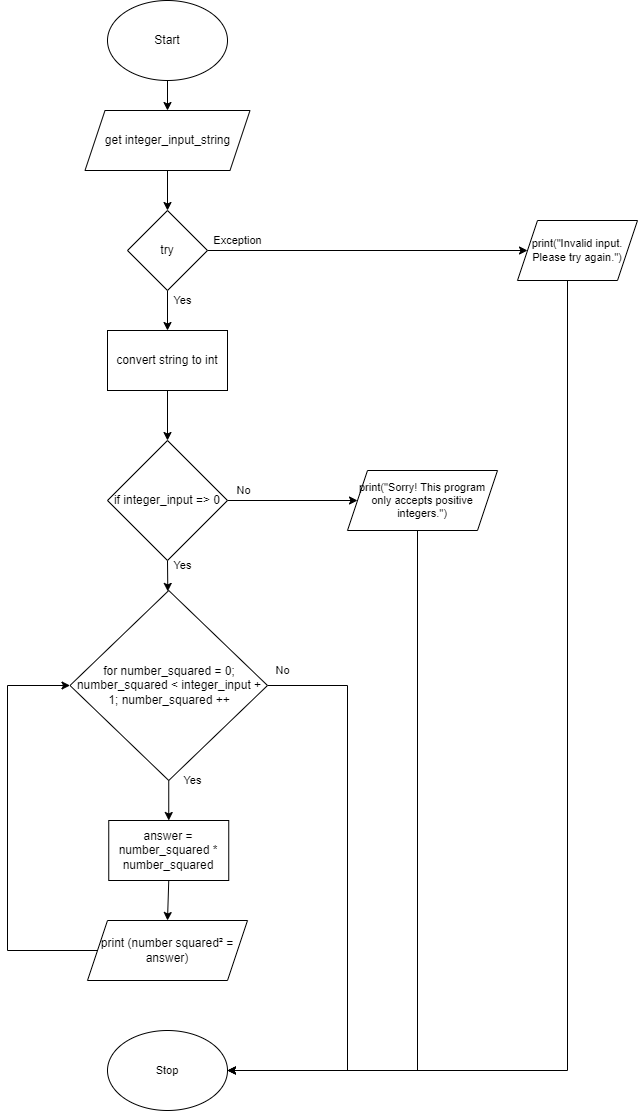

The diagram above was exported from draw.io. Its source (the exported page's mxGraphModel, read from the mxfile embedded in the PNG):
<mxGraphModel dx="690" dy="535" grid="1" gridSize="10" guides="1" tooltips="1" connect="1" arrows="1" fold="1" page="1" pageScale="1" pageWidth="827" pageHeight="1169" math="0" shadow="0">
  <root>
    <mxCell id="0" />
    <mxCell id="1" parent="0" />
    <mxCell id="5" style="edgeStyle=none;html=1;exitX=0.5;exitY=1;exitDx=0;exitDy=0;" parent="1" source="2" target="3" edge="1">
      <mxGeometry relative="1" as="geometry" />
    </mxCell>
    <mxCell id="2" value="Start" style="ellipse;whiteSpace=wrap;html=1;" parent="1" vertex="1">
      <mxGeometry x="160" y="20" width="120" height="80" as="geometry" />
    </mxCell>
    <mxCell id="11" style="edgeStyle=none;html=1;exitX=0.5;exitY=1;exitDx=0;exitDy=0;entryX=0.5;entryY=0;entryDx=0;entryDy=0;" parent="1" source="3" edge="1">
      <mxGeometry relative="1" as="geometry">
        <mxPoint x="220" y="230" as="targetPoint" />
      </mxGeometry>
    </mxCell>
    <mxCell id="3" value="get integer_input_string" style="shape=parallelogram;perimeter=parallelogramPerimeter;whiteSpace=wrap;html=1;fixedSize=1;" parent="1" vertex="1">
      <mxGeometry x="137.5" y="130" width="165" height="60" as="geometry" />
    </mxCell>
    <mxCell id="18" style="edgeStyle=none;html=1;exitX=0.5;exitY=1;exitDx=0;exitDy=0;" edge="1" parent="1" source="16" target="17">
      <mxGeometry relative="1" as="geometry" />
    </mxCell>
    <mxCell id="34" style="edgeStyle=orthogonalEdgeStyle;shape=connector;rounded=0;html=1;exitX=1;exitY=0.5;exitDx=0;exitDy=0;labelBackgroundColor=default;fontFamily=Helvetica;fontSize=11;fontColor=default;endArrow=classic;strokeColor=default;" edge="1" parent="1" source="16" target="33">
      <mxGeometry relative="1" as="geometry" />
    </mxCell>
    <mxCell id="16" value="try" style="rhombus;whiteSpace=wrap;html=1;" vertex="1" parent="1">
      <mxGeometry x="180" y="230" width="80" height="80" as="geometry" />
    </mxCell>
    <mxCell id="20" style="edgeStyle=none;html=1;exitX=0.5;exitY=1;exitDx=0;exitDy=0;" edge="1" parent="1" source="17" target="19">
      <mxGeometry relative="1" as="geometry" />
    </mxCell>
    <mxCell id="17" value="convert string to int" style="rounded=0;whiteSpace=wrap;html=1;" vertex="1" parent="1">
      <mxGeometry x="160" y="350" width="120" height="60" as="geometry" />
    </mxCell>
    <mxCell id="22" style="edgeStyle=none;html=1;exitX=0.5;exitY=1;exitDx=0;exitDy=0;" edge="1" parent="1" source="19" target="21">
      <mxGeometry relative="1" as="geometry" />
    </mxCell>
    <mxCell id="31" style="edgeStyle=orthogonalEdgeStyle;shape=connector;rounded=0;html=1;exitX=1;exitY=0.5;exitDx=0;exitDy=0;labelBackgroundColor=default;fontFamily=Helvetica;fontSize=11;fontColor=default;endArrow=classic;strokeColor=default;" edge="1" parent="1" source="19" target="30">
      <mxGeometry relative="1" as="geometry" />
    </mxCell>
    <mxCell id="19" value="if integer_input =&amp;gt; 0" style="rhombus;whiteSpace=wrap;html=1;" vertex="1" parent="1">
      <mxGeometry x="160" y="460" width="120" height="120" as="geometry" />
    </mxCell>
    <mxCell id="24" style="edgeStyle=none;html=1;exitX=0.5;exitY=1;exitDx=0;exitDy=0;" edge="1" parent="1" source="21" target="23">
      <mxGeometry relative="1" as="geometry" />
    </mxCell>
    <mxCell id="29" style="edgeStyle=orthogonalEdgeStyle;shape=connector;rounded=0;html=1;entryX=1;entryY=0.5;entryDx=0;entryDy=0;labelBackgroundColor=default;fontFamily=Helvetica;fontSize=11;fontColor=default;endArrow=classic;strokeColor=default;" edge="1" parent="1" source="21" target="28">
      <mxGeometry relative="1" as="geometry">
        <Array as="points">
          <mxPoint x="400" y="705" />
          <mxPoint x="400" y="1090" />
        </Array>
      </mxGeometry>
    </mxCell>
    <mxCell id="21" value="for number_squared = 0; number_squared &amp;lt; integer_input + 1; number_squared ++" style="rhombus;whiteSpace=wrap;html=1;" vertex="1" parent="1">
      <mxGeometry x="122.5" y="610" width="197.5" height="190" as="geometry" />
    </mxCell>
    <mxCell id="26" style="edgeStyle=none;html=1;exitX=0.5;exitY=1;exitDx=0;exitDy=0;entryX=0.5;entryY=0;entryDx=0;entryDy=0;" edge="1" parent="1" source="23" target="25">
      <mxGeometry relative="1" as="geometry" />
    </mxCell>
    <mxCell id="23" value="answer = number_squared * number_squared" style="rounded=0;whiteSpace=wrap;html=1;" vertex="1" parent="1">
      <mxGeometry x="161.25" y="840" width="120" height="60" as="geometry" />
    </mxCell>
    <mxCell id="27" style="edgeStyle=orthogonalEdgeStyle;html=1;exitX=0;exitY=0.5;exitDx=0;exitDy=0;entryX=0;entryY=0.5;entryDx=0;entryDy=0;rounded=0;" edge="1" parent="1" source="25" target="21">
      <mxGeometry relative="1" as="geometry">
        <Array as="points">
          <mxPoint x="60" y="970" />
          <mxPoint x="60" y="705" />
        </Array>
      </mxGeometry>
    </mxCell>
    <mxCell id="25" value="print (number squared² = answer)" style="shape=parallelogram;perimeter=parallelogramPerimeter;whiteSpace=wrap;html=1;fixedSize=1;" vertex="1" parent="1">
      <mxGeometry x="140" y="940" width="160" height="60" as="geometry" />
    </mxCell>
    <mxCell id="28" value="Stop" style="ellipse;whiteSpace=wrap;html=1;fontFamily=Helvetica;fontSize=11;fontColor=default;" vertex="1" parent="1">
      <mxGeometry x="160" y="1050" width="120" height="80" as="geometry" />
    </mxCell>
    <mxCell id="32" style="edgeStyle=orthogonalEdgeStyle;shape=connector;rounded=0;html=1;labelBackgroundColor=default;fontFamily=Helvetica;fontSize=11;fontColor=default;endArrow=classic;strokeColor=default;entryX=1;entryY=0.5;entryDx=0;entryDy=0;" edge="1" parent="1" source="30" target="28">
      <mxGeometry relative="1" as="geometry">
        <mxPoint x="500" y="740" as="targetPoint" />
        <Array as="points">
          <mxPoint x="470" y="1090" />
        </Array>
      </mxGeometry>
    </mxCell>
    <mxCell id="30" value="print(&quot;Sorry! This program only accepts positive integers.&quot;)" style="shape=parallelogram;perimeter=parallelogramPerimeter;whiteSpace=wrap;html=1;fixedSize=1;fontFamily=Helvetica;fontSize=11;fontColor=default;" vertex="1" parent="1">
      <mxGeometry x="400" y="490" width="150" height="60" as="geometry" />
    </mxCell>
    <mxCell id="36" style="edgeStyle=orthogonalEdgeStyle;shape=connector;rounded=0;html=1;exitX=0.5;exitY=1;exitDx=0;exitDy=0;labelBackgroundColor=default;fontFamily=Helvetica;fontSize=11;fontColor=default;endArrow=classic;strokeColor=default;entryX=1;entryY=0.5;entryDx=0;entryDy=0;" edge="1" parent="1" source="33" target="28">
      <mxGeometry relative="1" as="geometry">
        <mxPoint x="510" y="960" as="targetPoint" />
        <Array as="points">
          <mxPoint x="620" y="300" />
          <mxPoint x="620" y="1090" />
        </Array>
      </mxGeometry>
    </mxCell>
    <mxCell id="33" value="print(&quot;Invalid input. Please try again.&quot;)" style="shape=parallelogram;perimeter=parallelogramPerimeter;whiteSpace=wrap;html=1;fixedSize=1;fontFamily=Helvetica;fontSize=11;fontColor=default;" vertex="1" parent="1">
      <mxGeometry x="570" y="240" width="120" height="60" as="geometry" />
    </mxCell>
    <mxCell id="37" value="Yes" style="text;html=1;resizable=0;autosize=1;align=center;verticalAlign=middle;points=[];fillColor=none;strokeColor=none;rounded=0;fontFamily=Helvetica;fontSize=11;fontColor=default;" vertex="1" parent="1">
      <mxGeometry x="230" y="790" width="30" height="20" as="geometry" />
    </mxCell>
    <mxCell id="38" value="Yes" style="text;html=1;resizable=0;autosize=1;align=center;verticalAlign=middle;points=[];fillColor=none;strokeColor=none;rounded=0;fontFamily=Helvetica;fontSize=11;fontColor=default;" vertex="1" parent="1">
      <mxGeometry x="220" y="575" width="30" height="20" as="geometry" />
    </mxCell>
    <mxCell id="39" value="Yes" style="text;html=1;resizable=0;autosize=1;align=center;verticalAlign=middle;points=[];fillColor=none;strokeColor=none;rounded=0;fontFamily=Helvetica;fontSize=11;fontColor=default;" vertex="1" parent="1">
      <mxGeometry x="220" y="310" width="30" height="20" as="geometry" />
    </mxCell>
    <mxCell id="40" value="Exception" style="text;html=1;resizable=0;autosize=1;align=center;verticalAlign=middle;points=[];fillColor=none;strokeColor=none;rounded=0;fontFamily=Helvetica;fontSize=11;fontColor=default;" vertex="1" parent="1">
      <mxGeometry x="260" y="250" width="60" height="20" as="geometry" />
    </mxCell>
    <mxCell id="46" value="No" style="text;html=1;resizable=0;autosize=1;align=center;verticalAlign=middle;points=[];fillColor=none;strokeColor=none;rounded=0;fontFamily=Helvetica;fontSize=11;fontColor=default;" vertex="1" parent="1">
      <mxGeometry x="281.25" y="500" width="30" height="20" as="geometry" />
    </mxCell>
    <mxCell id="47" value="No" style="text;html=1;resizable=0;autosize=1;align=center;verticalAlign=middle;points=[];fillColor=none;strokeColor=none;rounded=0;fontFamily=Helvetica;fontSize=11;fontColor=default;" vertex="1" parent="1">
      <mxGeometry x="320" y="680" width="30" height="20" as="geometry" />
    </mxCell>
  </root>
</mxGraphModel>